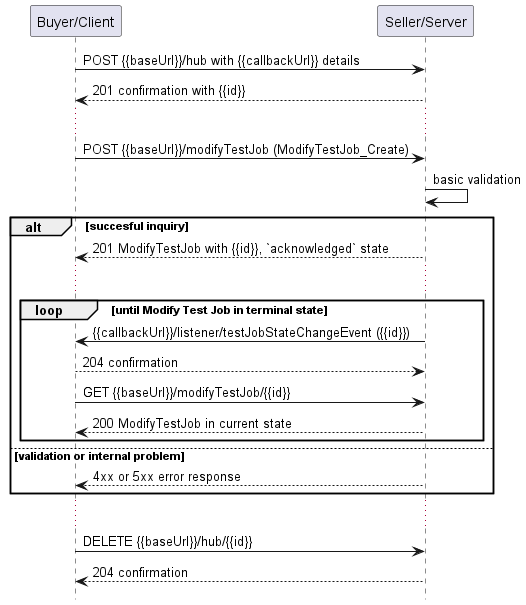

The diagram above was rendered by PlantUML. Its source (embedded in the PNG):
@startuml useCase10Notification

hide footbox

participant "Buyer/Client" as B
participant "Seller/Server" as S

B -> S: POST {{baseUrl}}/hub with {{callbackUrl}} details
S --> B: 201 confirmation with {{id}}
...
B -> S: POST {{baseUrl}}/modifyTestJob (ModifyTestJob_Create)
S -> S: basic validation

alt succesful inquiry
  S --> B: 201 ModifyTestJob with {{id}}, `acknowledged` state 
  ...

  group loop [until Modify Test Job in terminal state]
      S -> B: {{callbackUrl}}/listener/testJobStateChangeEvent ({{id}})
      B --> S: 204 confirmation
      B -> S:   GET {{baseUrl}}/modifyTestJob/{{id}}
      return 200 ModifyTestJob in current state
  end

else validation or internal problem
  S --> B : 4xx or 5xx error response
end 

...

B -> S : DELETE {{baseUrl}}/hub/{{id}} 
S --> B : 204 confirmation

@enduml